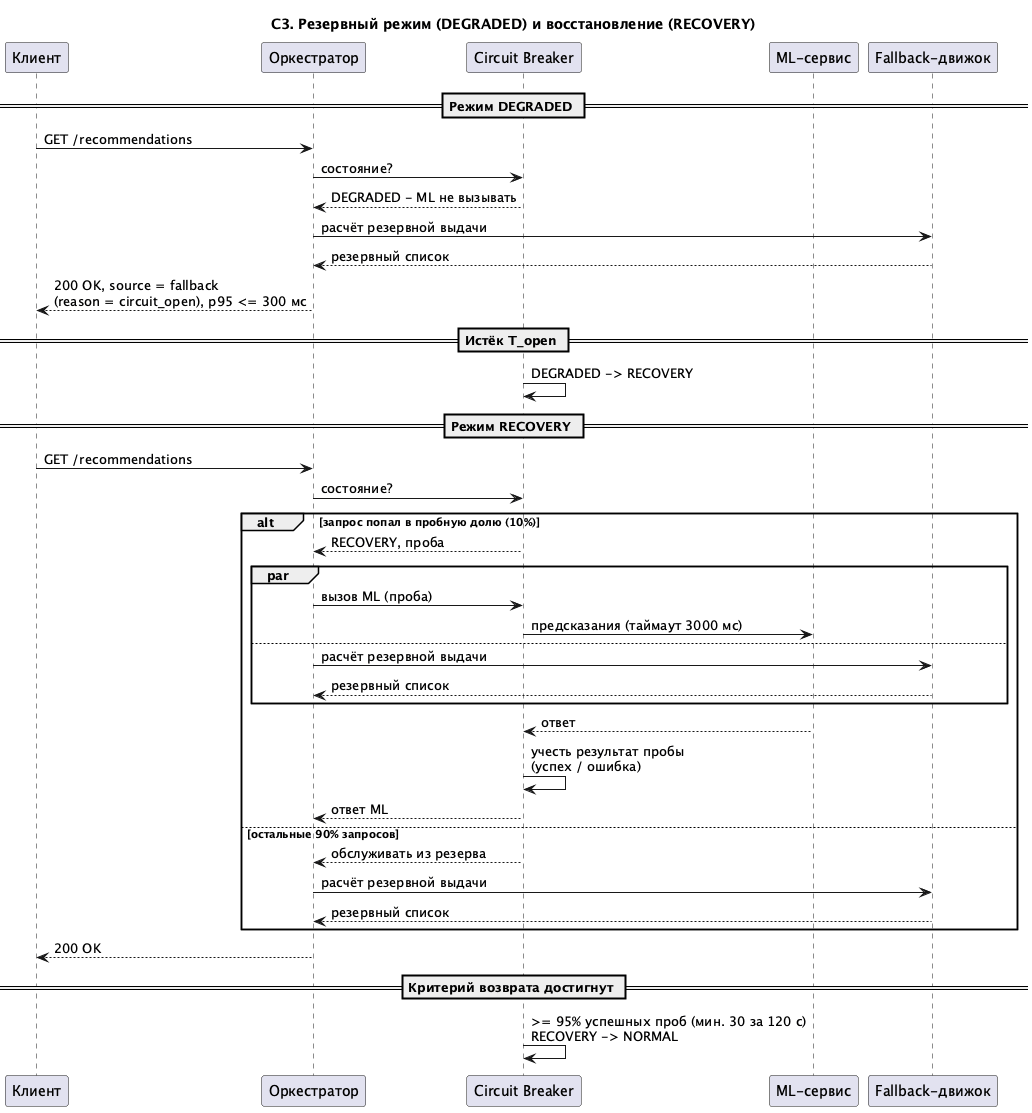

The diagram above was rendered by PlantUML. Its source (embedded in the PNG):
@startuml
title С3. Резервный режим (DEGRADED) и восстановление (RECOVERY)

participant "Клиент" as C
participant "Оркестратор" as O
participant "Circuit Breaker" as CB
participant "ML-сервис" as ML
participant "Fallback-движок" as F

== Режим DEGRADED ==
C -> O : GET /recommendations
O -> CB : состояние?
CB --> O : DEGRADED - ML не вызывать
O -> F : расчёт резервной выдачи
F --> O : резервный список
O --> C : 200 OK, source = fallback\n(reason = circuit_open), p95 <= 300 мс

== Истёк T_open ==
CB -> CB : DEGRADED -> RECOVERY

== Режим RECOVERY ==
C -> O : GET /recommendations
O -> CB : состояние?
alt запрос попал в пробную долю (10%)
  CB --> O : RECOVERY, проба
  par
    O -> CB : вызов ML (проба)
    CB -> ML : предсказания (таймаут 3000 мс)
  else
    O -> F : расчёт резервной выдачи
    F --> O : резервный список
  end
  ML --> CB : ответ
  CB -> CB : учесть результат пробы\n(успех / ошибка)
  CB --> O : ответ ML
else остальные 90% запросов
  CB --> O : обслуживать из резерва
  O -> F : расчёт резервной выдачи
  F --> O : резервный список
end
O --> C : 200 OK

== Критерий возврата достигнут ==
CB -> CB : >= 95% успешных проб (мин. 30 за 120 с)\nRECOVERY -> NORMAL
@enduml